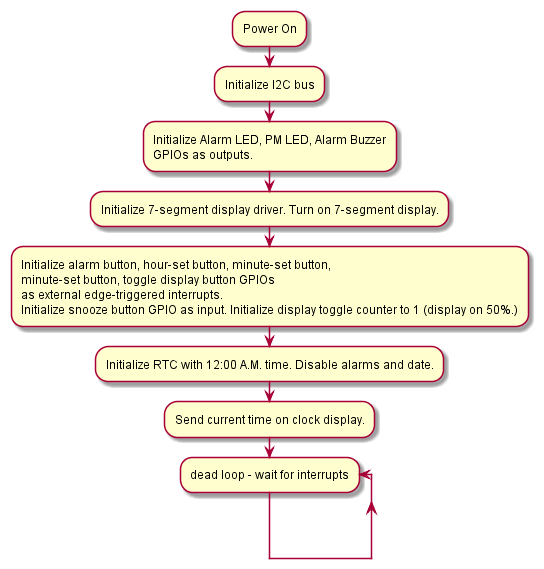

The diagram above was rendered by PlantUML. Its source (embedded in the PNG):
@startuml
:Power On;
:Initialize I2C bus;
:Initialize Alarm LED, PM LED, Alarm Buzzer
GPIOs as outputs.;
:Initialize 7-segment display driver. Turn on 7-segment display.;
:Initialize alarm button, hour-set button, minute-set button,
minute-set button, toggle display button GPIOs
as external edge-triggered interrupts. 
Initialize snooze button GPIO as input. Initialize display toggle counter to 1 (display on 50%.);
:Initialize RTC with 12:00 A.M. time. Disable alarms and date.;
:Send current time on clock display.;
repeat :dead loop - wait for interrupts
repeat while
@enduml